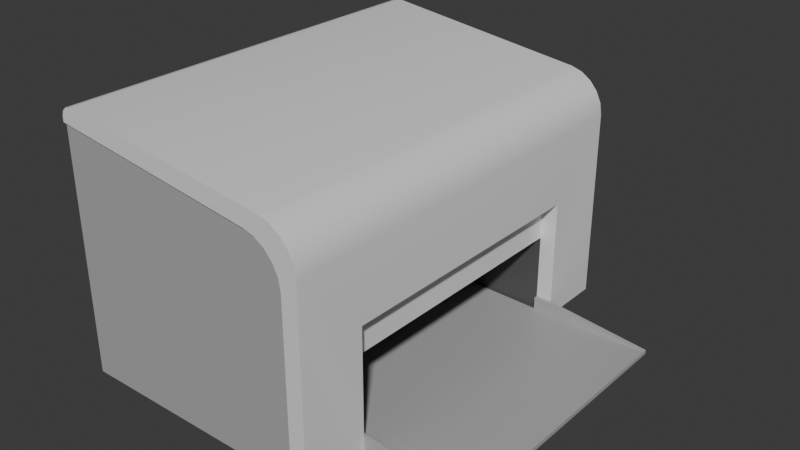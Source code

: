 # Source: Printer.blend  (saved by Blender 4.5.90; exported with 4.5.12 LTS)
import bpy
from mathutils import Matrix  # noqa: F401  (used for matrix-valued properties, if any)

bpy.ops.wm.read_factory_settings(use_empty=True)
scene = bpy.context.scene
scene.name = 'Scene'

# ---- collections
col_collection = bpy.data.collections.new('Collection'); scene.collection.children.link(col_collection)

# ---- materials (node trees are filled in below, after node groups)
mat_front = bpy.data.materials.new('Front')
mat_back = bpy.data.materials.new('Back')
mat_inside = bpy.data.materials.new('Inside')

# ---- node groups
ng_smooth_by_angle = bpy.data.node_groups.new('Smooth by Angle', 'GeometryNodeTree')
_s = ng_smooth_by_angle.interface.new_socket(name='Mesh', in_out='OUTPUT', socket_type='NodeSocketGeometry')
_s = ng_smooth_by_angle.interface.new_socket(name='Mesh', in_out='INPUT', socket_type='NodeSocketGeometry')
_s = ng_smooth_by_angle.interface.new_socket(name='Angle', in_out='INPUT', socket_type='NodeSocketFloat')
_s.subtype = 'ANGLE'
_s.default_value = 0.5236
_s.min_value = 0.0
_s.max_value = 3.142
_s.description = 'Maximum face angle for smooth edges'
_s = ng_smooth_by_angle.interface.new_socket(name='Ignore Sharpness', in_out='INPUT', socket_type='NodeSocketBool')
_s.force_non_field = True
ng_smooth_by_angle.description = 'Set the sharpness of mesh edges based on the angle between the neighboring faces'
ng_smooth_by_angle.is_modifier = True
_N = ng_smooth_by_angle.nodes; _L = ng_smooth_by_angle.links
n0 = _N.new('GeometryNodeSetShadeSmooth'); n0.name = 'Set Shade Smooth'; n0.location = (120, -80)
n0.domain = 'EDGE'
n1 = _N.new('GeometryNodeSetShadeSmooth'); n1.name = 'Set Shade Smooth.001'; n1.location = (300, -80)
n2 = _N.new('NodeGroupOutput'); n2.name = 'Group Output'; n2.location = (480, -80)
n3 = _N.new('GeometryNodeInputMeshEdgeAngle'); n3.name = 'Edge Angle'; n3.location = (-440, -240)
n4 = _N.new('NodeGroupInput'); n4.name = 'Group Input'; n4.location = (-80, -80)
n5 = _N.new('GeometryNodeInputEdgeSmooth'); n5.name = 'Is Edge Smooth'; n5.location = (-260, -120)
n6 = _N.new('GeometryNodeInputShadeSmooth'); n6.name = 'Is Shade Smooth'; n6.location = (-440, -397)
n7 = _N.new('FunctionNodeCompare'); n7.name = 'Compare'; n7.location = (-260, -260)
n7.operation = 'LESS_EQUAL'
n7.inputs[6].default_value = (0.0, 0.0, 0.0, 0.0)
n7.inputs[7].default_value = (0.0, 0.0, 0.0, 0.0)
n8 = _N.new('FunctionNodeBooleanMath'); n8.name = 'Boolean Math.001'; n8.location = (-80, -260)
n9 = _N.new('NodeGroupInput'); n9.name = 'Group Input.001'; n9.location = (-440, -329)
n10 = _N.new('NodeGroupInput'); n10.name = 'Group Input.002'; n10.location = (-259, -189)
n11 = _N.new('FunctionNodeBooleanMath'); n11.name = 'Boolean Math'; n11.location = (-80, -149)
n11.operation = 'OR'
n12 = _N.new('FunctionNodeBooleanMath'); n12.name = 'Boolean Math.002'; n12.location = (-260, -380)
n12.operation = 'OR'
n13 = _N.new('NodeGroupInput'); n13.name = 'Group Input.003'; n13.location = (-440, -460)
_L.new(n3.outputs[0], n7.inputs[0])
_L.new(n1.outputs[0], n2.inputs[0])
_L.new(n9.outputs[1], n7.inputs[1])
_L.new(n7.outputs[0], n8.inputs[0])
_L.new(n4.outputs[0], n0.inputs[0])
_L.new(n0.outputs[0], n1.inputs[0])
_L.new(n8.outputs[0], n0.inputs[2])
_L.new(n10.outputs[2], n11.inputs[1])
_L.new(n5.outputs[0], n11.inputs[0])
_L.new(n11.outputs[0], n0.inputs[1])
_L.new(n13.outputs[2], n12.inputs[1])
_L.new(n6.outputs[0], n12.inputs[0])
_L.new(n12.outputs[0], n8.inputs[1])
n2.is_active_output = True

# ---- material node trees
mat_front.use_nodes = True; mat_front.node_tree.nodes.clear()
_N = mat_front.node_tree.nodes; _L = mat_front.node_tree.links
n0 = _N.new('ShaderNodeBsdfPrincipled'); n0.name = 'Principled BSDF'; n0.location = (-200, 100)
n1 = _N.new('ShaderNodeOutputMaterial'); n1.name = 'Material Output'; n1.location = (200, 100)
_L.new(n0.outputs[0], n1.inputs[0])
n1.is_active_output = True
mat_back.use_nodes = True; mat_back.node_tree.nodes.clear()
_N = mat_back.node_tree.nodes; _L = mat_back.node_tree.links
n0 = _N.new('ShaderNodeBsdfPrincipled'); n0.name = 'Principled BSDF'; n0.location = (-200, 100)
n0.inputs[0].default_value = (0.4178, 0.4178, 0.4178, 1.0)
n1 = _N.new('ShaderNodeOutputMaterial'); n1.name = 'Material Output'; n1.location = (200, 100)
_L.new(n0.outputs[0], n1.inputs[0])
n1.is_active_output = True
mat_inside.use_nodes = True; mat_inside.node_tree.nodes.clear()
_N = mat_inside.node_tree.nodes; _L = mat_inside.node_tree.links
n0 = _N.new('ShaderNodeBsdfPrincipled'); n0.name = 'Principled BSDF'; n0.location = (-200, 100)
n0.inputs[0].default_value = (0.08712, 0.08712, 0.08712, 1.0)
n1 = _N.new('ShaderNodeOutputMaterial'); n1.name = 'Material Output'; n1.location = (200, 100)
_L.new(n0.outputs[0], n1.inputs[0])
n1.is_active_output = True

# ---- world
world_world = bpy.data.worlds.new('World'); scene.world = world_world
world_world.use_nodes = True; world_world.node_tree.nodes.clear()
_N = world_world.node_tree.nodes; _L = world_world.node_tree.links
n0 = _N.new('ShaderNodeOutputWorld'); n0.name = 'World Output'; n0.location = (200, 100)
n1 = _N.new('ShaderNodeBackground'); n1.name = 'Background'; n1.location = (-200, 100)
n1.inputs[0].default_value = (0.05088, 0.05088, 0.05088, 1.0)
_L.new(n1.outputs[0], n0.inputs[0])
n0.is_active_output = True
world_world.color = (0.05088, 0.05088, 0.05088)
world_world.sun_shadow_jitter_overblur = 0.0

# ---- meshes
me_cube_001 = bpy.data.meshes.new('Cube.001')
me_cube_001.from_pydata([(-0.15, -0.25, 0.0), (-0.15, -0.25, 0.3), (-0.15, 0.25, 0.0), (-0.15, 0.25, 0.3), (0.15, -0.25, 0.0), (0.15, 0.25, 0.0), (0.15, -0.25, 0.2157), (0.1061, -0.25, 0.2659), (0.1478, -0.25, 0.2297), (0.1416, -0.25, 0.2428), (0.1319, -0.25, 0.254), (0.1196, -0.25, 0.2619), (0.1061, 0.25, 0.2659), (0.15, 0.25, 0.2157), (0.1196, 0.25, 0.2619), (0.1319, 0.25, 0.254), (0.1416, 0.25, 0.2428), (0.1478, 0.25, 0.2297), (0.17, -0.253, 7.451e-08), (0.17, 0.253, 0.0), (0.1396, 0.253, 0.2819), (0.1261, 0.253, 0.2859), (0.1261, -0.253, 0.2859), (0.1396, -0.253, 0.2819), (0.1519, 0.253, 0.274), (0.1519, -0.253, 0.274), (0.1616, 0.253, 0.2628), (0.1616, -0.253, 0.2628), (0.1678, 0.253, 0.2497), (0.1678, -0.253, 0.2497), (0.17, 0.253, 0.2357), (0.17, -0.253, 0.2357), (0.1061, -0.253, 0.2659), (0.1196, -0.253, 0.2619), (0.1319, -0.253, 0.254), (0.1416, -0.253, 0.2428), (-0.15, -0.253, 0.3), (0.1478, -0.253, 0.2297), (0.15, -0.253, 0.2157), (0.15, -0.253, 7.451e-08), (0.1196, 0.253, 0.2619), (0.1061, 0.253, 0.2659), (0.1478, 0.253, 0.2297), (0.1416, 0.253, 0.2428), (0.1319, 0.253, 0.254), (-0.15, 0.253, 0.3), (0.15, 0.253, 0.2157), (0.15, 0.253, 0.0), (0.17, -0.17, 0.0), (0.17, 0.17, 0.0), (0.17, -0.17, 0.15), (0.17, 0.17, 0.15), (0.3, -0.17, 0.0), (0.3, 0.17, 0.0), (0.3, -0.17, 0.005), (0.3, 0.17, 0.005), (0.15, 0.165, 0.005), (0.3, 0.165, 0.005), (0.15, -0.165, 0.005), (0.3, -0.165, 0.005), (0.17, -0.17, 0.02), (0.17, -0.165, 0.02), (0.17, 0.17, 0.02), (0.17, 0.165, 0.02), (0.15, -0.17, 0.02), (0.15, -0.17, 0.15), (0.15, 0.17, 0.15), (0.15, -0.165, 0.02), (0.15, 0.17, 0.02), (0.15, 0.165, 0.02), (0.15, -0.17, 0.1), (0.15, 0.17, 0.1), (0.0, 0.17, 0.005), (0.0, -0.17, 0.005), (0.0, 0.17, 0.1), (0.0, -0.17, 0.1), (0.15, -0.17, 0.005), (0.15, 0.17, 0.005), (-0.1362, -0.253, 0.3183), (-0.15, -0.253, 0.306), (-0.1431, -0.253, 0.3173), (-0.1481, -0.253, 0.3128), (-0.15, 0.253, 0.306), (-0.1362, 0.253, 0.3183), (-0.1481, 0.253, 0.3128), (-0.1431, 0.253, 0.3173)], [], [(0, 1, 3, 2), (2, 5, 4, 0), (1, 7, 32, 36), (14, 12, 41, 40), (7, 11, 33, 32), (4, 6, 8, 9, 10, 11, 7, 1, 0), (2, 3, 12, 14, 15, 16, 17, 13, 5), (21, 22, 23, 20), (20, 23, 25, 24), (24, 25, 27, 26), (26, 27, 29, 28), (28, 29, 31, 30), (19, 30, 31, 18, 48, 60, 50, 51, 62, 49), (4, 5, 19, 49, 48, 18), (16, 15, 44, 43), (10, 9, 35, 34), (19, 5, 47), (35, 37, 29, 27), (32, 33, 23, 22), (38, 39, 18, 31), (33, 34, 25, 23), (37, 38, 31, 29), (34, 35, 27, 25), (4, 18, 39), (9, 8, 37, 35), (6, 4, 39, 38), (11, 10, 34, 33), (8, 6, 38, 37), (44, 40, 20, 24), (47, 46, 30, 19), (42, 43, 26, 28), (46, 42, 28, 30), (43, 44, 24, 26), (40, 41, 21, 20), (12, 3, 45, 41), (17, 16, 43, 42), (5, 13, 46, 47), (15, 14, 40, 44), (13, 17, 42, 46), (49, 55, 53), (53, 55, 57, 59, 54, 52), (56, 57, 63), (54, 60, 48), (48, 52, 54), (48, 49, 53, 52), (57, 56, 58, 59), (59, 58, 61), (55, 62, 63, 57), (56, 63, 69), (61, 60, 54, 59), (62, 55, 49), (71, 70, 75, 74), (60, 61, 67, 64), (50, 60, 64, 70, 65), (63, 62, 68, 69), (62, 51, 66, 71, 68), (51, 50, 65, 66), (61, 58, 67), (70, 71, 66, 65), (70, 64, 73, 75), (68, 71, 74, 72), (58, 56, 72, 73), (73, 72, 74, 75), (72, 56, 77), (72, 77, 68), (58, 73, 76), (73, 64, 76), (69, 68, 77, 56), (78, 80, 79), (80, 81, 79), (84, 85, 82), (85, 83, 82), (78, 83, 85, 80), (80, 85, 84, 81), (81, 84, 82, 79), (79, 1, 36), (3, 1, 79, 82), (21, 83, 78, 22), (36, 32, 22, 78, 79), (3, 82, 45), (41, 45, 82, 83, 21)])
me_cube_001.polygons.foreach_set('use_smooth', [True] * 81)
me_cube_001.polygons.foreach_set('material_index', [1, 1, 0, 0, 0, 1, 1, 0, 0, 0, 0, 0, 0, 0, 0, 0, 0, 0, 0, 0, 0, 0, 0, 0, 0, 0, 0, 0, 0, 0, 0, 0, 0, 0, 0, 0, 0, 0, 0, 1, 1, 1, 1, 1, 1, 1, 1, 1, 1, 1, 1, 2, 1, 0, 1, 0, 0, 1, 0, 2, 2, 1, 2, 2, 2, 2, 2, 1, 0, 0, 0, 0, 0, 0, 0, 0, 0, 0, 0, 0, 0])
_uv = me_cube_001.uv_layers.new(name='UVMap')
_uv.uv.foreach_set('vector', [0.375, 0.0, 0.625, 0.0, 0.625, 0.25, 0.375, 0.25, 0.125, 0.5, 0.375, 0.5, 0.375, 0.75, 0.125, 0.75, 0.625, 1.0, 0.6477, 0.7639, 0.6477, 0.7639, 0.625, 1.0, 0.627, 0.4784, 0.6477, 0.4861, 0.6477, 0.4861, 0.627, 0.4784, 0.6477, 0.7639, 0.627, 0.7716, 0.627, 0.7716, 0.6477, 0.7639, 0.375, 0.75, 0.5824, 0.75, 0.5957, 0.7515, 0.6079, 0.7559, 0.6205, 0.7628, 0.627, 0.7716, 0.6477, 0.7639, 0.625, 1.0, 0.375, 1.0, 0.375, 0.25, 0.625, 0.25, 0.6477, 0.4861, 0.627, 0.4784, 0.6205, 0.4872, 0.6079, 0.4941, 0.5957, 0.4985, 0.5824, 0.5, 0.375, 0.5, 0.6477, 0.4861, 0.6477, 0.7639, 0.627, 0.7716, 0.627, 0.4784, 0.627, 0.4784, 0.627, 0.7716, 0.6205, 0.7628, 0.6205, 0.4872, 0.6205, 0.4872, 0.6205, 0.7628, 0.6079, 0.7559, 0.6079, 0.4941, 0.6079, 0.4941, 0.6079, 0.7559, 0.5957, 0.7515, 0.5957, 0.4985, 0.5957, 0.4985, 0.5957, 0.7515, 0.5824, 0.75, 0.5824, 0.5, 0.375, 0.5, 0.5824, 0.5, 0.5824, 0.75, 0.375, 0.75, 0.4457, 0.7114, 0.4513, 0.7114, 0.5164, 0.7116, 0.512, 0.54, 0.4499, 0.5358, 0.375, 0.5308, 0.375, 0.75, 0.375, 0.5, 0.375, 0.5, 0.375, 0.5308, 0.375, 0.7112, 0.375, 0.75, 0.6079, 0.4941, 0.6205, 0.4872, 0.6205, 0.4872, 0.6079, 0.4941, 0.6205, 0.7628, 0.6079, 0.7559, 0.6079, 0.7559, 0.6205, 0.7628, 0.375, 0.5, 0.375, 0.5, 0.375, 0.5, 0.6079, 0.7559, 0.5957, 0.7515, 0.5957, 0.7515, 0.6079, 0.7559, 0.6477, 0.7639, 0.627, 0.7716, 0.627, 0.7716, 0.6477, 0.7639, 0.5824, 0.75, 0.375, 0.75, 0.375, 0.75, 0.5824, 0.75, 0.627, 0.7716, 0.6205, 0.7628, 0.6205, 0.7628, 0.627, 0.7716, 0.5957, 0.7515, 0.5824, 0.75, 0.5824, 0.75, 0.5957, 0.7515, 0.6205, 0.7628, 0.6079, 0.7559, 0.6079, 0.7559, 0.6205, 0.7628, 0.375, 0.75, 0.375, 0.75, 0.375, 0.75, 0.6079, 0.7559, 0.5957, 0.7515, 0.5957, 0.7515, 0.6079, 0.7559, 0.5824, 0.75, 0.375, 0.75, 0.375, 0.75, 0.5824, 0.75, 0.627, 0.7716, 0.6205, 0.7628, 0.6205, 0.7628, 0.627, 0.7716, 0.5957, 0.7515, 0.5824, 0.75, 0.5824, 0.75, 0.5957, 0.7515, 0.6205, 0.4872, 0.627, 0.4784, 0.627, 0.4784, 0.6205, 0.4872, 0.375, 0.5, 0.5824, 0.5, 0.5824, 0.5, 0.375, 0.5, 0.5957, 0.4985, 0.6079, 0.4941, 0.6079, 0.4941, 0.5957, 0.4985, 0.5824, 0.5, 0.5957, 0.4985, 0.5957, 0.4985, 0.5824, 0.5, 0.6079, 0.4941, 0.6205, 0.4872, 0.6205, 0.4872, 0.6079, 0.4941, 0.627, 0.4784, 0.6477, 0.4861, 0.6477, 0.4861, 0.627, 0.4784, 0.6477, 0.4861, 0.625, 0.25, 0.625, 0.25, 0.6477, 0.4861, 0.5957, 0.4985, 0.6079, 0.4941, 0.6079, 0.4941, 0.5957, 0.4985, 0.375, 0.5, 0.5824, 0.5, 0.5824, 0.5, 0.375, 0.5, 0.6205, 0.4872, 0.627, 0.4784, 0.627, 0.4784, 0.6205, 0.4872, 0.5824, 0.5, 0.5957, 0.4985, 0.5957, 0.4985, 0.5824, 0.5, 0.4435, 0.5354, 0.4435, 0.5354, 0.375, 0.5308, 0.375, 0.5308, 0.4435, 0.5354, 0.4446, 0.6234, 0.4451, 0.6674, 0.4457, 0.7114, 0.375, 0.7112, 0.4446, 0.6234, 0.4446, 0.6234, 0.4504, 0.5532, 0.4457, 0.7114, 0.4513, 0.7114, 0.4457, 0.7114, 0.375, 0.7112, 0.375, 0.7112, 0.4457, 0.7114, 0.375, 0.7112, 0.375, 0.5308, 0.375, 0.5308, 0.375, 0.7112, 0.4446, 0.6234, 0.4446, 0.6234, 0.4451, 0.6674, 0.4451, 0.6674, 0.4451, 0.6674, 0.4451, 0.6674, 0.4512, 0.7018, 0.4435, 0.5354, 0.4499, 0.5358, 0.4504, 0.5532, 0.4446, 0.6234, 0.4446, 0.6234, 0.4504, 0.5532, 0.4504, 0.5532, 0.4512, 0.7018, 0.4513, 0.7114, 0.4457, 0.7114, 0.4451, 0.6674, 0.4499, 0.5358, 0.4435, 0.5354, 0.4435, 0.5354, 0.4809, 0.5379, 0.4838, 0.7115, 0.4838, 0.7115, 0.4809, 0.5379, 0.4513, 0.7114, 0.4512, 0.7018, 0.4512, 0.7018, 0.4513, 0.7114, 0.5164, 0.7116, 0.4513, 0.7114, 0.4513, 0.7114, 0.4838, 0.7115, 0.5164, 0.7116, 0.4504, 0.5532, 0.4499, 0.5358, 0.4499, 0.5358, 0.4504, 0.5532, 0.4499, 0.5358, 0.512, 0.54, 0.512, 0.54, 0.4809, 0.5379, 0.4499, 0.5358, 0.512, 0.54, 0.5164, 0.7116, 0.5164, 0.7116, 0.512, 0.54, 0.4512, 0.7018, 0.4451, 0.6674, 0.4512, 0.7018, 0.4838, 0.7115, 0.4809, 0.5379, 0.512, 0.54, 0.5164, 0.7116, 0.4838, 0.7115, 0.4513, 0.7114, 0.4513, 0.7114, 0.4838, 0.7115, 0.4499, 0.5358, 0.4809, 0.5379, 0.4809, 0.5379, 0.4499, 0.5358, 0.4451, 0.6674, 0.4446, 0.6234, 0.4446, 0.6234, 0.4451, 0.6674, 0.4513, 0.7114, 0.4499, 0.5358, 0.4809, 0.5379, 0.4838, 0.7115, 0.4446, 0.6234, 0.4446, 0.6234, 0.0, 0.0, 0.4446, 0.6234, 0.0, 0.0, 0.4499, 0.5358, 0.4451, 0.6674, 0.4451, 0.6674, 0.0, 0.0, 0.4451, 0.6674, 0.4513, 0.7114, 0.0, 0.0, 0.4504, 0.5532, 0.4499, 0.5358, 0.0, 0.0, 0.4446, 0.6234, 0.8636, 0.7507, 0.8691, 0.7504, 0.8736, 0.7501, 0.8691, 0.7504, 0.8728, 0.7501, 0.8736, 0.7501, 0.625, 0.25, 0.6256, 0.2561, 0.625, 0.25, 0.6256, 0.2561, 0.6261, 0.2618, 0.625, 0.25, 0.8636, 0.7507, 0.8636, 0.4993, 0.8691, 0.4998, 0.8691, 0.7502, 0.8691, 0.7502, 0.8691, 0.4998, 0.875, 0.5005, 0.875, 0.7495, 0.625, 0.0005169, 0.625, 0.2495, 0.625, 0.25, 0.625, 0.0, 0.625, 0.0, 0.625, 0.0, 0.625, 0.0, 0.625, 0.25, 0.625, 0.0, 0.625, 0.0, 0.625, 0.25, 0.6477, 0.4861, 0.8636, 0.4993, 0.8636, 0.7507, 0.6477, 0.7639, 0.625, 1.0, 0.6477, 0.7639, 0.6477, 0.7639, 0.6261, 0.9882, 0.625, 1.0, 0.625, 0.25, 0.625, 0.25, 0.625, 0.25, 0.6477, 0.4861, 0.625, 0.25, 0.625, 0.25, 0.6261, 0.2618, 0.6477, 0.4861])
me_cube_001.materials.append(mat_front)
me_cube_001.materials.append(mat_back)
me_cube_001.materials.append(mat_inside)
me_cube_001.update()

# ---- objects
ob_cube = bpy.data.objects.new('Cube', me_cube_001)

# ---- transforms, parenting, visibility, modifiers, constraints
ob_cube.location = (0.0, 0.0, 0.0)
_m = ob_cube.modifiers.new('Smooth by Angle', 'NODES')
_m.node_group = ng_smooth_by_angle
_gi = [s.identifier for s in ng_smooth_by_angle.interface.items_tree if s.item_type == 'SOCKET' and s.in_out == 'INPUT']
_m[_gi[1]] = 0.6103  # 'Angle'
_m.use_pin_to_last = True
_m.show_group_selector = False

# ---- collection membership
col_collection.objects.link(ob_cube)

# ---- scene / render settings (as saved in the file)
scene.frame_start = 1; scene.frame_end = 250; scene.frame_set(1)
scene.render.engine = 'BLENDER_EEVEE_NEXT'
bpy.context.view_layer.update()

# ---- added for rendering (the .blend has no active camera and no usable light): camera, sun
cam_auto = bpy.data.cameras.new('AutoCamera')
cam_auto.lens = 50.0
cam_auto.sensor_width = 36.0
cam_auto.clip_end = 1000.0
ob_auto_camera = bpy.data.objects.new('AutoCamera', cam_auto)
scene.collection.objects.link(ob_auto_camera)
ob_auto_camera.location = (0.767278, -0.830733, 0.712966)
ob_auto_camera.rotation_euler = (1.09748, -7.21219e-08, 0.694738)
scene.camera = ob_auto_camera
light_auto_sun = bpy.data.lights.new('AutoSun', 'SUN')
light_auto_sun.energy = 3.0
light_auto_sun.angle = 0.0523599
ob_auto_sun = bpy.data.objects.new('AutoSun', light_auto_sun)
scene.collection.objects.link(ob_auto_sun)
ob_auto_sun.rotation_euler = (0.872665, 0.174533, 0.523599)
bpy.context.view_layer.update()
